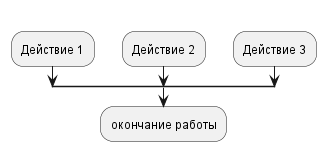

The diagram above was rendered by PlantUML. Its source (embedded in the PNG):
@startuml
split
   -[hidden]->
   :Действие 1;
split again
   -[hidden]->
   :Действие 2;
split again
   -[hidden]->
   :Действие 3;
end split
:окончание работы;
@enduml